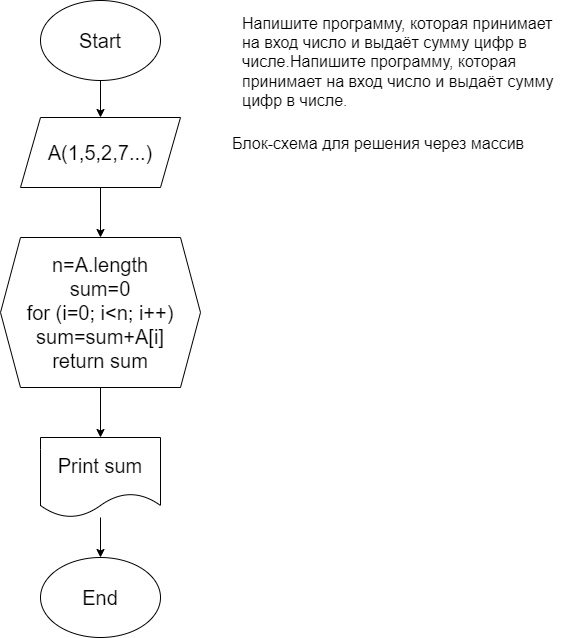

The diagram above was exported from draw.io. Its source (the exported page's mxGraphModel, read from the mxfile embedded in the PNG):
<mxGraphModel dx="1002" dy="388" grid="1" gridSize="10" guides="1" tooltips="1" connect="1" arrows="1" fold="1" page="0" pageScale="1" pageWidth="850" pageHeight="1100" math="0" shadow="0">
  <root>
    <mxCell id="0" />
    <mxCell id="1" parent="0" />
    <mxCell id="4" value="" style="edgeStyle=none;html=1;fontSize=20;" parent="1" source="2" target="3" edge="1">
      <mxGeometry relative="1" as="geometry" />
    </mxCell>
    <mxCell id="2" value="Start" style="ellipse;whiteSpace=wrap;html=1;fontSize=20;" parent="1" vertex="1">
      <mxGeometry x="330" y="133" width="120" height="80" as="geometry" />
    </mxCell>
    <mxCell id="28" value="" style="edgeStyle=none;html=1;fontSize=20;entryX=0.5;entryY=0;entryDx=0;entryDy=0;" parent="1" source="3" edge="1">
      <mxGeometry relative="1" as="geometry">
        <mxPoint x="390" y="370" as="targetPoint" />
      </mxGeometry>
    </mxCell>
    <mxCell id="3" value="&lt;span lang=&quot;en&quot; class=&quot;HwtZe&quot;&gt;A(1,5,2,7...)&lt;br&gt;&lt;/span&gt;" style="shape=parallelogram;perimeter=parallelogramPerimeter;whiteSpace=wrap;html=1;fixedSize=1;fontSize=20;" parent="1" vertex="1">
      <mxGeometry x="310" y="250" width="160" height="70" as="geometry" />
    </mxCell>
    <mxCell id="51" value="Напишите программу, которая принимает на вход число и выдаёт сумму цифр в числе.Напишите программу, которая принимает на вход число и выдаёт сумму цифр в числе." style="text;whiteSpace=wrap;html=1;fontSize=16;" parent="1" vertex="1">
      <mxGeometry x="530" y="140" width="320" height="80" as="geometry" />
    </mxCell>
    <mxCell id="70" value="" style="edgeStyle=none;html=1;fontSize=20;" parent="1" source="68" target="69" edge="1">
      <mxGeometry relative="1" as="geometry" />
    </mxCell>
    <mxCell id="68" value="Print sum" style="shape=document;whiteSpace=wrap;html=1;boundedLbl=1;fontSize=20;" parent="1" vertex="1">
      <mxGeometry x="330" y="570" width="120" height="80" as="geometry" />
    </mxCell>
    <mxCell id="69" value="End" style="ellipse;whiteSpace=wrap;html=1;fontSize=20;" parent="1" vertex="1">
      <mxGeometry x="330" y="690" width="120" height="80" as="geometry" />
    </mxCell>
    <mxCell id="73" value="" style="edgeStyle=none;html=1;fontSize=20;" parent="1" source="72" target="68" edge="1">
      <mxGeometry relative="1" as="geometry" />
    </mxCell>
    <mxCell id="72" value="n=A.length&lt;br&gt;sum=0&lt;br&gt;for (i=0; i&amp;lt;n; i++)&lt;br&gt;sum=sum+A[i]&lt;br&gt;return sum" style="shape=hexagon;perimeter=hexagonPerimeter2;whiteSpace=wrap;html=1;fixedSize=1;fontSize=20;" parent="1" vertex="1">
      <mxGeometry x="290" y="370" width="200" height="150" as="geometry" />
    </mxCell>
    <mxCell id="74" value="Блок-схема для решения через массив" style="text;whiteSpace=wrap;html=1;fontSize=16;" vertex="1" parent="1">
      <mxGeometry x="520" y="260" width="320" height="80" as="geometry" />
    </mxCell>
  </root>
</mxGraphModel>